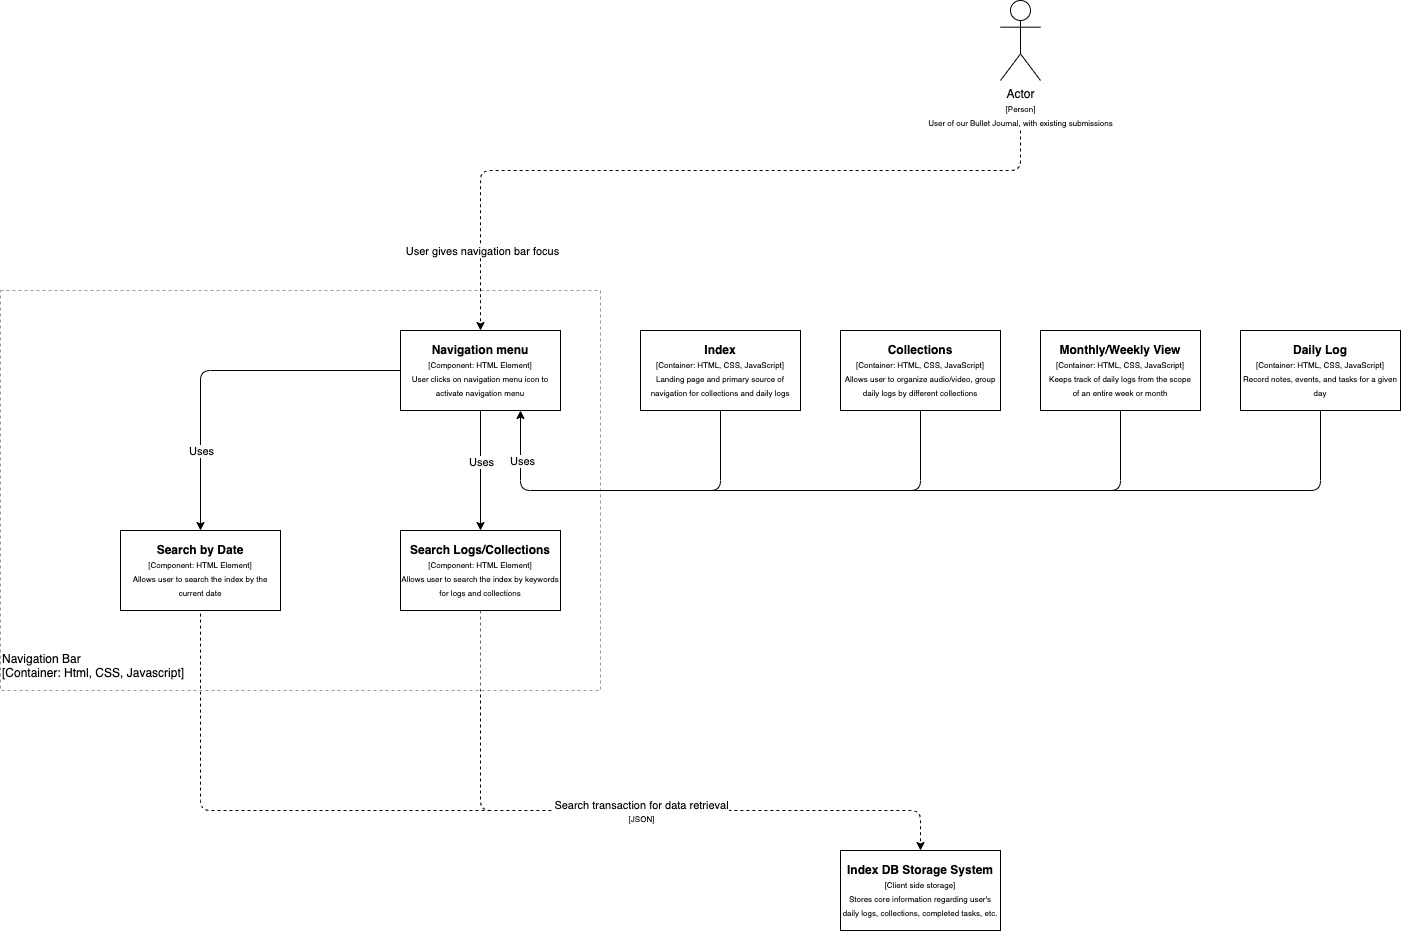

The diagram above was exported from draw.io. Its source (the exported page's mxGraphModel, read from the mxfile embedded in the PNG):
<mxGraphModel dx="2063" dy="2075" grid="1" gridSize="10" guides="1" tooltips="1" connect="1" arrows="1" fold="1" page="1" pageScale="1" pageWidth="850" pageHeight="1100" math="0" shadow="0">
  <root>
    <mxCell id="0" />
    <mxCell id="1" parent="0" />
    <mxCell id="2" value="Actor&lt;br&gt;&lt;font style=&quot;font-size: 8px&quot;&gt;[Person]&lt;br&gt;&lt;/font&gt;&lt;font style=&quot;font-size: 8px&quot;&gt;User of our Bullet Journal, with existing submissions&lt;/font&gt;" style="shape=umlActor;verticalLabelPosition=bottom;verticalAlign=top;html=1;outlineConnect=0;" parent="1" vertex="1">
      <mxGeometry x="400" y="150" width="40" height="80" as="geometry" />
    </mxCell>
    <mxCell id="6" value="&lt;b&gt;Index DB Storage System&lt;/b&gt;&lt;br&gt;&lt;font style=&quot;font-size: 8px&quot;&gt;[Client side storage]&lt;br&gt;Stores core information regarding user's daily logs, collections, completed tasks, etc.&lt;br&gt;&lt;/font&gt;" style="rounded=0;whiteSpace=wrap;html=1;" parent="1" vertex="1">
      <mxGeometry x="240" y="1000" width="160" height="80" as="geometry" />
    </mxCell>
    <mxCell id="7" value="" style="endArrow=classic;html=1;dashed=1;entryX=0.5;entryY=0;entryDx=0;entryDy=0;exitX=0.5;exitY=1;exitDx=0;exitDy=0;" parent="1" source="39" target="6" edge="1">
      <mxGeometry width="50" height="50" relative="1" as="geometry">
        <mxPoint x="-120" y="860" as="sourcePoint" />
        <mxPoint x="415" y="980" as="targetPoint" />
        <Array as="points">
          <mxPoint x="-120" y="960" />
          <mxPoint x="320" y="960" />
        </Array>
      </mxGeometry>
    </mxCell>
    <mxCell id="8" value="Search transaction for data retrieval&lt;br&gt;&lt;font style=&quot;font-size: 8px&quot;&gt;[JSON]&lt;/font&gt;" style="edgeLabel;html=1;align=center;verticalAlign=middle;resizable=0;points=[];" parent="7" vertex="1" connectable="0">
      <mxGeometry x="-0.0508" y="3" relative="1" as="geometry">
        <mxPoint x="37.650000000000006" y="3" as="offset" />
      </mxGeometry>
    </mxCell>
    <mxCell id="9" value="" style="rounded=0;whiteSpace=wrap;html=1;dashed=1;opacity=40;strokeWidth=1;perimeterSpacing=1;shadow=0;glass=0;sketch=0;container=0;align=left;" parent="1" vertex="1">
      <mxGeometry x="-600" y="440" width="600" height="400" as="geometry" />
    </mxCell>
    <mxCell id="10" value="&lt;b&gt;Index&lt;/b&gt;&lt;br&gt;&lt;font style=&quot;font-size: 8px&quot;&gt;[Container: HTML, CSS, JavaScript]&lt;br&gt;Landing page and primary source of&lt;br&gt;navigation for collections and daily logs&lt;br&gt;&lt;/font&gt;" style="rounded=0;whiteSpace=wrap;html=1;" parent="1" vertex="1">
      <mxGeometry x="40" y="480" width="160" height="80" as="geometry" />
    </mxCell>
    <mxCell id="11" value="&lt;b&gt;Monthly/Weekly View&lt;/b&gt;&lt;br&gt;&lt;font style=&quot;font-size: 8px&quot;&gt;[Container: HTML, CSS, JavaScript]&lt;br&gt;Keeps track of daily logs from the scope&lt;br&gt;of an entire week or month&lt;br&gt;&lt;/font&gt;" style="rounded=0;whiteSpace=wrap;html=1;" parent="1" vertex="1">
      <mxGeometry x="440" y="480" width="160" height="80" as="geometry" />
    </mxCell>
    <mxCell id="12" value="&lt;b&gt;Daily Log&lt;/b&gt;&lt;br&gt;&lt;font style=&quot;font-size: 8px&quot;&gt;[Container: HTML, CSS, JavaScript]&lt;br&gt;Record notes, events, and tasks for a given day&lt;br&gt;&lt;/font&gt;" style="rounded=0;whiteSpace=wrap;html=1;" parent="1" vertex="1">
      <mxGeometry x="640" y="480" width="160" height="80" as="geometry" />
    </mxCell>
    <mxCell id="13" value="&lt;b&gt;Collections&lt;/b&gt;&lt;br&gt;&lt;font style=&quot;font-size: 8px&quot;&gt;[Container: HTML, CSS, JavaScript]&lt;br&gt;Allows user to organize audio/video, group daily logs by different collections&lt;br&gt;&lt;/font&gt;" style="rounded=0;whiteSpace=wrap;html=1;" parent="1" vertex="1">
      <mxGeometry x="240" y="480" width="160" height="80" as="geometry" />
    </mxCell>
    <mxCell id="21" value="&lt;b&gt;Navigation menu&lt;/b&gt;&lt;br&gt;&lt;font style=&quot;font-size: 8px&quot;&gt;[Component: HTML Element]&lt;br&gt;User clicks on navigation menu icon to activate navigation menu&lt;br&gt;&lt;/font&gt;" style="rounded=0;whiteSpace=wrap;html=1;" parent="1" vertex="1">
      <mxGeometry x="-200" y="480" width="160" height="80" as="geometry" />
    </mxCell>
    <mxCell id="24" value="" style="endArrow=classic;html=1;entryX=0.5;entryY=0;entryDx=0;entryDy=0;dashed=1;" parent="1" target="21" edge="1">
      <mxGeometry width="50" height="50" relative="1" as="geometry">
        <mxPoint x="420" y="280" as="sourcePoint" />
        <mxPoint x="-160" y="470" as="targetPoint" />
        <Array as="points">
          <mxPoint x="420" y="320" />
          <mxPoint x="-120" y="320" />
        </Array>
      </mxGeometry>
    </mxCell>
    <mxCell id="25" value="User gives navigation bar focus" style="edgeLabel;html=1;align=center;verticalAlign=middle;resizable=0;points=[];" parent="24" vertex="1" connectable="0">
      <mxGeometry x="-0.1" relative="1" as="geometry">
        <mxPoint x="-247.06" y="80" as="offset" />
      </mxGeometry>
    </mxCell>
    <mxCell id="26" value="" style="endArrow=classic;html=1;exitX=0.5;exitY=1;exitDx=0;exitDy=0;entryX=0.75;entryY=1;entryDx=0;entryDy=0;" parent="1" source="10" edge="1" target="21">
      <mxGeometry width="50" height="50" relative="1" as="geometry">
        <mxPoint x="80" y="860" as="sourcePoint" />
        <mxPoint x="110" y="690" as="targetPoint" />
        <Array as="points">
          <mxPoint x="120" y="640" />
          <mxPoint x="-80" y="640" />
        </Array>
      </mxGeometry>
    </mxCell>
    <mxCell id="49" value="Uses" style="edgeLabel;html=1;align=center;verticalAlign=middle;resizable=0;points=[];" vertex="1" connectable="0" parent="26">
      <mxGeometry x="0.2788" relative="1" as="geometry">
        <mxPoint x="-49.41" y="-30" as="offset" />
      </mxGeometry>
    </mxCell>
    <mxCell id="27" value="" style="endArrow=none;html=1;entryX=0.5;entryY=1;entryDx=0;entryDy=0;" parent="1" target="13" edge="1">
      <mxGeometry width="50" height="50" relative="1" as="geometry">
        <mxPoint x="110" y="640" as="sourcePoint" />
        <mxPoint x="250" y="540" as="targetPoint" />
        <Array as="points">
          <mxPoint x="320" y="640" />
        </Array>
      </mxGeometry>
    </mxCell>
    <mxCell id="28" value="" style="endArrow=none;html=1;entryX=0.5;entryY=1;entryDx=0;entryDy=0;" parent="1" edge="1">
      <mxGeometry width="50" height="50" relative="1" as="geometry">
        <mxPoint x="310" y="640" as="sourcePoint" />
        <mxPoint x="520.0000000000002" y="560" as="targetPoint" />
        <Array as="points">
          <mxPoint x="520" y="640" />
        </Array>
      </mxGeometry>
    </mxCell>
    <mxCell id="29" value="" style="endArrow=none;html=1;entryX=0.5;entryY=1;entryDx=0;entryDy=0;" parent="1" edge="1">
      <mxGeometry width="50" height="50" relative="1" as="geometry">
        <mxPoint x="510.0000000000002" y="640" as="sourcePoint" />
        <mxPoint x="720.0000000000002" y="560" as="targetPoint" />
        <Array as="points">
          <mxPoint x="720" y="640" />
        </Array>
      </mxGeometry>
    </mxCell>
    <mxCell id="39" value="&lt;b&gt;Search Logs/Collections&lt;/b&gt;&lt;br&gt;&lt;font style=&quot;font-size: 8px&quot;&gt;[Component: HTML Element]&lt;br&gt;Allows user to search the index by keywords for logs and collections&lt;br&gt;&lt;/font&gt;" style="rounded=0;whiteSpace=wrap;html=1;" vertex="1" parent="1">
      <mxGeometry x="-200" y="680" width="160" height="80" as="geometry" />
    </mxCell>
    <mxCell id="41" value="&lt;b&gt;Search by Date&lt;/b&gt;&lt;br&gt;&lt;font style=&quot;font-size: 8px&quot;&gt;[Component: HTML Element]&lt;br&gt;Allows user to search the index by the current date&lt;br&gt;&lt;/font&gt;" style="rounded=0;whiteSpace=wrap;html=1;" vertex="1" parent="1">
      <mxGeometry x="-480" y="680" width="160" height="80" as="geometry" />
    </mxCell>
    <mxCell id="42" value="" style="endArrow=classic;html=1;exitX=0;exitY=0.5;exitDx=0;exitDy=0;entryX=0.5;entryY=0;entryDx=0;entryDy=0;" edge="1" parent="1" source="21" target="41">
      <mxGeometry width="50" height="50" relative="1" as="geometry">
        <mxPoint x="-260" y="640" as="sourcePoint" />
        <mxPoint x="-210" y="590" as="targetPoint" />
        <Array as="points">
          <mxPoint x="-400" y="520" />
        </Array>
      </mxGeometry>
    </mxCell>
    <mxCell id="43" value="Uses" style="edgeLabel;html=1;align=center;verticalAlign=middle;resizable=0;points=[];" vertex="1" connectable="0" parent="42">
      <mxGeometry x="0.6431" relative="1" as="geometry">
        <mxPoint y="-15.29" as="offset" />
      </mxGeometry>
    </mxCell>
    <mxCell id="44" value="" style="endArrow=classic;html=1;exitX=0.5;exitY=1;exitDx=0;exitDy=0;entryX=0.5;entryY=0;entryDx=0;entryDy=0;" edge="1" parent="1" source="21" target="39">
      <mxGeometry width="50" height="50" relative="1" as="geometry">
        <mxPoint x="-170" y="640" as="sourcePoint" />
        <mxPoint x="-120" y="590" as="targetPoint" />
      </mxGeometry>
    </mxCell>
    <mxCell id="45" value="Uses" style="edgeLabel;html=1;align=center;verticalAlign=middle;resizable=0;points=[];" vertex="1" connectable="0" parent="44">
      <mxGeometry x="0.2039" y="4" relative="1" as="geometry">
        <mxPoint x="-4" y="-21.76" as="offset" />
      </mxGeometry>
    </mxCell>
    <mxCell id="46" value="" style="endArrow=none;dashed=1;html=1;entryX=0.5;entryY=1;entryDx=0;entryDy=0;" edge="1" parent="1" target="41">
      <mxGeometry width="50" height="50" relative="1" as="geometry">
        <mxPoint x="-110" y="960" as="sourcePoint" />
        <mxPoint x="-280" y="1110" as="targetPoint" />
        <Array as="points">
          <mxPoint x="-400" y="960" />
        </Array>
      </mxGeometry>
    </mxCell>
    <mxCell id="48" value="Navigation Bar&lt;br&gt;[Container: Html, CSS, Javascript]" style="text;html=1;strokeColor=none;fillColor=none;align=left;verticalAlign=middle;whiteSpace=wrap;rounded=0;" vertex="1" parent="1">
      <mxGeometry x="-600" y="790" width="190" height="50" as="geometry" />
    </mxCell>
  </root>
</mxGraphModel>